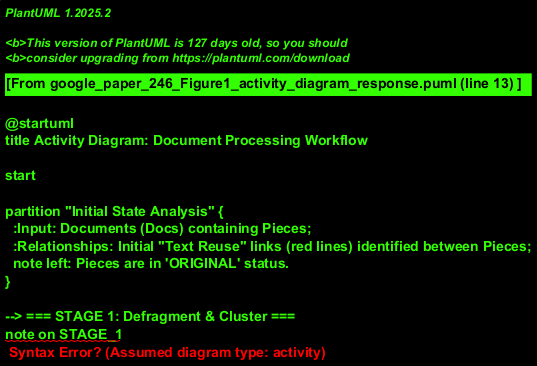

The diagram above was rendered by PlantUML. Its source (embedded in the PNG):
@startuml
title Activity Diagram: Document Processing Workflow

start

partition "Initial State Analysis" {
  :Input: Documents (Docs) containing Pieces;
  :Relationships: Initial "Text Reuse" links (red lines) identified between Pieces;
  note left: Pieces are in 'ORIGINAL' status.
}

--> === STAGE 1: Defragment & Cluster ===
note on STAGE_1
  Corresponds to the "Defragment & Cluster" step in the image.
end note

:Defragment Pieces;
note right: Pieces' status transitions to 'DEFRAGMENTED'. \nLegend: "Defrag Piece".
--> :Update Text Reuse Links;
note right: Links now represent "Defrag TextReuse" (blue lines).
--> :Cluster Documents;
note right: Docs are grouped into Clusters (purple ovals) based on "Defrag TextReuse".

--> === STAGE 2: Identify Sources & Reception ===
note on STAGE_2
  Corresponds to the "Identify Sources" step in the image.
end note

:Identify Source Pieces;
note right
  Some 'DEFRAGMENTED' Pieces' status
  becomes 'IDENTIFIED_AS_SOURCE'.
  Legend: "Source Piece" (orange boxes).
end note
:Identify Destination Pieces;
note right
  Some 'DEFRAGMENTED' Pieces' status
  becomes 'IDENTIFIED_AS_DESTINATION'.
  Legend: "Destination Piece" (green boxes).
end note

--> :Establish Reception Paths;
note right: "Reception" links (black arrows) are created from Source Pieces to Destination Pieces.

--> :Output: Analyzed Document Set with Propagation Paths;
note right: Final state with all identified relationships and roles.

stop
@enduml